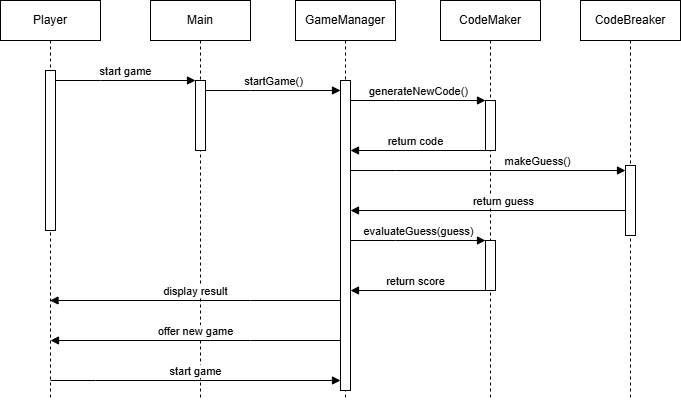

The diagram above was exported from draw.io. Its source (the exported page's mxGraphModel, read from the mxfile embedded in the PNG):
<mxGraphModel dx="1050" dy="522" grid="1" gridSize="10" guides="1" tooltips="1" connect="1" arrows="1" fold="1" page="1" pageScale="1" pageWidth="850" pageHeight="1100" math="0" shadow="0">
  <root>
    <mxCell id="0" />
    <mxCell id="1" parent="0" />
    <mxCell id="aM9ryv3xv72pqoxQDRHE-1" value="Player" style="shape=umlLifeline;perimeter=lifelinePerimeter;whiteSpace=wrap;html=1;container=0;dropTarget=0;collapsible=0;recursiveResize=0;outlineConnect=0;portConstraint=eastwest;newEdgeStyle={&quot;edgeStyle&quot;:&quot;elbowEdgeStyle&quot;,&quot;elbow&quot;:&quot;vertical&quot;,&quot;curved&quot;:0,&quot;rounded&quot;:0};" parent="1" vertex="1">
      <mxGeometry x="80" y="40" width="100" height="400" as="geometry" />
    </mxCell>
    <mxCell id="aM9ryv3xv72pqoxQDRHE-2" value="" style="html=1;points=[];perimeter=orthogonalPerimeter;outlineConnect=0;targetShapes=umlLifeline;portConstraint=eastwest;newEdgeStyle={&quot;edgeStyle&quot;:&quot;elbowEdgeStyle&quot;,&quot;elbow&quot;:&quot;vertical&quot;,&quot;curved&quot;:0,&quot;rounded&quot;:0};" parent="aM9ryv3xv72pqoxQDRHE-1" vertex="1">
      <mxGeometry x="45" y="70" width="10" height="160" as="geometry" />
    </mxCell>
    <mxCell id="aM9ryv3xv72pqoxQDRHE-5" value="Main" style="shape=umlLifeline;perimeter=lifelinePerimeter;whiteSpace=wrap;html=1;container=0;dropTarget=0;collapsible=0;recursiveResize=0;outlineConnect=0;portConstraint=eastwest;newEdgeStyle={&quot;edgeStyle&quot;:&quot;elbowEdgeStyle&quot;,&quot;elbow&quot;:&quot;vertical&quot;,&quot;curved&quot;:0,&quot;rounded&quot;:0};" parent="1" vertex="1">
      <mxGeometry x="230" y="40" width="100" height="400" as="geometry" />
    </mxCell>
    <mxCell id="aM9ryv3xv72pqoxQDRHE-6" value="" style="html=1;points=[];perimeter=orthogonalPerimeter;outlineConnect=0;targetShapes=umlLifeline;portConstraint=eastwest;newEdgeStyle={&quot;edgeStyle&quot;:&quot;elbowEdgeStyle&quot;,&quot;elbow&quot;:&quot;vertical&quot;,&quot;curved&quot;:0,&quot;rounded&quot;:0};" parent="aM9ryv3xv72pqoxQDRHE-5" vertex="1">
      <mxGeometry x="45" y="80" width="10" height="70" as="geometry" />
    </mxCell>
    <mxCell id="aM9ryv3xv72pqoxQDRHE-7" value="start game" style="html=1;verticalAlign=bottom;endArrow=block;edgeStyle=elbowEdgeStyle;elbow=vertical;curved=0;rounded=0;" parent="1" source="aM9ryv3xv72pqoxQDRHE-2" target="aM9ryv3xv72pqoxQDRHE-6" edge="1">
      <mxGeometry relative="1" as="geometry">
        <mxPoint x="195" y="130" as="sourcePoint" />
        <Array as="points">
          <mxPoint x="180" y="120" />
        </Array>
      </mxGeometry>
    </mxCell>
    <mxCell id="1L811f2MfhCLgtzYrlPG-1" value="GameManager" style="shape=umlLifeline;perimeter=lifelinePerimeter;whiteSpace=wrap;html=1;container=0;dropTarget=0;collapsible=0;recursiveResize=0;outlineConnect=0;portConstraint=eastwest;newEdgeStyle={&quot;edgeStyle&quot;:&quot;elbowEdgeStyle&quot;,&quot;elbow&quot;:&quot;vertical&quot;,&quot;curved&quot;:0,&quot;rounded&quot;:0};" vertex="1" parent="1">
      <mxGeometry x="375" y="40" width="100" height="400" as="geometry" />
    </mxCell>
    <mxCell id="1L811f2MfhCLgtzYrlPG-2" value="" style="html=1;points=[];perimeter=orthogonalPerimeter;outlineConnect=0;targetShapes=umlLifeline;portConstraint=eastwest;newEdgeStyle={&quot;edgeStyle&quot;:&quot;elbowEdgeStyle&quot;,&quot;elbow&quot;:&quot;vertical&quot;,&quot;curved&quot;:0,&quot;rounded&quot;:0};" vertex="1" parent="1L811f2MfhCLgtzYrlPG-1">
      <mxGeometry x="45" y="80" width="10" height="310" as="geometry" />
    </mxCell>
    <mxCell id="1L811f2MfhCLgtzYrlPG-3" value="CodeMaker" style="shape=umlLifeline;perimeter=lifelinePerimeter;whiteSpace=wrap;html=1;container=0;dropTarget=0;collapsible=0;recursiveResize=0;outlineConnect=0;portConstraint=eastwest;newEdgeStyle={&quot;edgeStyle&quot;:&quot;elbowEdgeStyle&quot;,&quot;elbow&quot;:&quot;vertical&quot;,&quot;curved&quot;:0,&quot;rounded&quot;:0};" vertex="1" parent="1">
      <mxGeometry x="520" y="40" width="100" height="400" as="geometry" />
    </mxCell>
    <mxCell id="1L811f2MfhCLgtzYrlPG-4" value="" style="html=1;points=[];perimeter=orthogonalPerimeter;outlineConnect=0;targetShapes=umlLifeline;portConstraint=eastwest;newEdgeStyle={&quot;edgeStyle&quot;:&quot;elbowEdgeStyle&quot;,&quot;elbow&quot;:&quot;vertical&quot;,&quot;curved&quot;:0,&quot;rounded&quot;:0};" vertex="1" parent="1L811f2MfhCLgtzYrlPG-3">
      <mxGeometry x="45" y="100" width="10" height="50" as="geometry" />
    </mxCell>
    <mxCell id="1L811f2MfhCLgtzYrlPG-14" value="" style="html=1;points=[];perimeter=orthogonalPerimeter;outlineConnect=0;targetShapes=umlLifeline;portConstraint=eastwest;newEdgeStyle={&quot;edgeStyle&quot;:&quot;elbowEdgeStyle&quot;,&quot;elbow&quot;:&quot;vertical&quot;,&quot;curved&quot;:0,&quot;rounded&quot;:0};" vertex="1" parent="1L811f2MfhCLgtzYrlPG-3">
      <mxGeometry x="45" y="240" width="10" height="50" as="geometry" />
    </mxCell>
    <mxCell id="1L811f2MfhCLgtzYrlPG-5" value="CodeBreaker" style="shape=umlLifeline;perimeter=lifelinePerimeter;whiteSpace=wrap;html=1;container=0;dropTarget=0;collapsible=0;recursiveResize=0;outlineConnect=0;portConstraint=eastwest;newEdgeStyle={&quot;edgeStyle&quot;:&quot;elbowEdgeStyle&quot;,&quot;elbow&quot;:&quot;vertical&quot;,&quot;curved&quot;:0,&quot;rounded&quot;:0};" vertex="1" parent="1">
      <mxGeometry x="660" y="40" width="100" height="400" as="geometry" />
    </mxCell>
    <mxCell id="1L811f2MfhCLgtzYrlPG-6" value="" style="html=1;points=[];perimeter=orthogonalPerimeter;outlineConnect=0;targetShapes=umlLifeline;portConstraint=eastwest;newEdgeStyle={&quot;edgeStyle&quot;:&quot;elbowEdgeStyle&quot;,&quot;elbow&quot;:&quot;vertical&quot;,&quot;curved&quot;:0,&quot;rounded&quot;:0};" vertex="1" parent="1L811f2MfhCLgtzYrlPG-5">
      <mxGeometry x="45" y="165" width="10" height="70" as="geometry" />
    </mxCell>
    <mxCell id="1L811f2MfhCLgtzYrlPG-7" value="display result" style="html=1;verticalAlign=bottom;endArrow=block;edgeStyle=elbowEdgeStyle;elbow=vertical;curved=0;rounded=0;" edge="1" parent="1" source="1L811f2MfhCLgtzYrlPG-2" target="aM9ryv3xv72pqoxQDRHE-1">
      <mxGeometry relative="1" as="geometry">
        <mxPoint x="415" y="340" as="sourcePoint" />
        <Array as="points">
          <mxPoint x="330" y="340" />
        </Array>
        <mxPoint x="280" y="340" as="targetPoint" />
      </mxGeometry>
    </mxCell>
    <mxCell id="1L811f2MfhCLgtzYrlPG-9" value="startGame()" style="html=1;verticalAlign=bottom;endArrow=block;edgeStyle=elbowEdgeStyle;elbow=vertical;curved=0;rounded=0;" edge="1" parent="1">
      <mxGeometry relative="1" as="geometry">
        <mxPoint x="285" y="130" as="sourcePoint" />
        <Array as="points">
          <mxPoint x="330" y="130" />
        </Array>
        <mxPoint x="420" y="130" as="targetPoint" />
      </mxGeometry>
    </mxCell>
    <mxCell id="1L811f2MfhCLgtzYrlPG-10" value="offer new game" style="html=1;verticalAlign=bottom;endArrow=block;edgeStyle=elbowEdgeStyle;elbow=vertical;curved=0;rounded=0;" edge="1" parent="1">
      <mxGeometry relative="1" as="geometry">
        <mxPoint x="420" y="380" as="sourcePoint" />
        <Array as="points">
          <mxPoint x="330" y="380" />
        </Array>
        <mxPoint x="130" y="380" as="targetPoint" />
      </mxGeometry>
    </mxCell>
    <mxCell id="1L811f2MfhCLgtzYrlPG-11" value="start game" style="html=1;verticalAlign=bottom;endArrow=block;edgeStyle=elbowEdgeStyle;elbow=vertical;curved=0;rounded=0;" edge="1" parent="1" target="1L811f2MfhCLgtzYrlPG-2">
      <mxGeometry relative="1" as="geometry">
        <mxPoint x="130" y="420" as="sourcePoint" />
        <Array as="points">
          <mxPoint x="175" y="420" />
        </Array>
        <mxPoint x="270" y="420" as="targetPoint" />
      </mxGeometry>
    </mxCell>
    <mxCell id="1L811f2MfhCLgtzYrlPG-12" value="generateNewCode()" style="html=1;verticalAlign=bottom;endArrow=block;edgeStyle=elbowEdgeStyle;elbow=vertical;curved=0;rounded=0;" edge="1" parent="1">
      <mxGeometry relative="1" as="geometry">
        <mxPoint x="430" y="140" as="sourcePoint" />
        <Array as="points">
          <mxPoint x="475" y="140" />
        </Array>
        <mxPoint x="565" y="140" as="targetPoint" />
      </mxGeometry>
    </mxCell>
    <mxCell id="1L811f2MfhCLgtzYrlPG-13" value="return code" style="html=1;verticalAlign=bottom;endArrow=block;edgeStyle=elbowEdgeStyle;elbow=vertical;curved=0;rounded=0;" edge="1" parent="1">
      <mxGeometry x="0.3659" relative="1" as="geometry">
        <mxPoint x="495" y="190" as="sourcePoint" />
        <Array as="points">
          <mxPoint x="565" y="190" />
        </Array>
        <mxPoint x="430" y="190" as="targetPoint" />
        <mxPoint as="offset" />
      </mxGeometry>
    </mxCell>
    <mxCell id="1L811f2MfhCLgtzYrlPG-15" value="return score" style="html=1;verticalAlign=bottom;endArrow=block;edgeStyle=elbowEdgeStyle;elbow=vertical;curved=0;rounded=0;" edge="1" parent="1">
      <mxGeometry x="0.3659" relative="1" as="geometry">
        <mxPoint x="495" y="330" as="sourcePoint" />
        <Array as="points">
          <mxPoint x="565" y="330" />
        </Array>
        <mxPoint x="430" y="330" as="targetPoint" />
        <mxPoint as="offset" />
      </mxGeometry>
    </mxCell>
    <mxCell id="1L811f2MfhCLgtzYrlPG-16" value="evaluateGuess(guess)" style="html=1;verticalAlign=bottom;endArrow=block;edgeStyle=elbowEdgeStyle;elbow=vertical;curved=0;rounded=0;" edge="1" parent="1">
      <mxGeometry relative="1" as="geometry">
        <mxPoint x="430" y="280" as="sourcePoint" />
        <Array as="points">
          <mxPoint x="475" y="280" />
        </Array>
        <mxPoint x="565" y="280" as="targetPoint" />
      </mxGeometry>
    </mxCell>
    <mxCell id="1L811f2MfhCLgtzYrlPG-17" value="makeGuess()" style="html=1;verticalAlign=bottom;endArrow=block;edgeStyle=elbowEdgeStyle;elbow=vertical;curved=0;rounded=0;" edge="1" parent="1" target="1L811f2MfhCLgtzYrlPG-6">
      <mxGeometry x="0.3596" relative="1" as="geometry">
        <mxPoint x="430" y="210" as="sourcePoint" />
        <Array as="points">
          <mxPoint x="475" y="210" />
        </Array>
        <mxPoint x="700" y="210" as="targetPoint" />
        <mxPoint as="offset" />
      </mxGeometry>
    </mxCell>
    <mxCell id="1L811f2MfhCLgtzYrlPG-18" value="return guess" style="html=1;verticalAlign=bottom;endArrow=block;edgeStyle=elbowEdgeStyle;elbow=vertical;curved=0;rounded=0;entryX=1;entryY=0.419;entryDx=0;entryDy=0;entryPerimeter=0;" edge="1" parent="1" source="1L811f2MfhCLgtzYrlPG-6" target="1L811f2MfhCLgtzYrlPG-2">
      <mxGeometry x="-0.1155" relative="1" as="geometry">
        <mxPoint x="690" y="250" as="sourcePoint" />
        <Array as="points">
          <mxPoint x="705" y="250" />
        </Array>
        <mxPoint x="440" y="250" as="targetPoint" />
        <mxPoint as="offset" />
      </mxGeometry>
    </mxCell>
  </root>
</mxGraphModel>